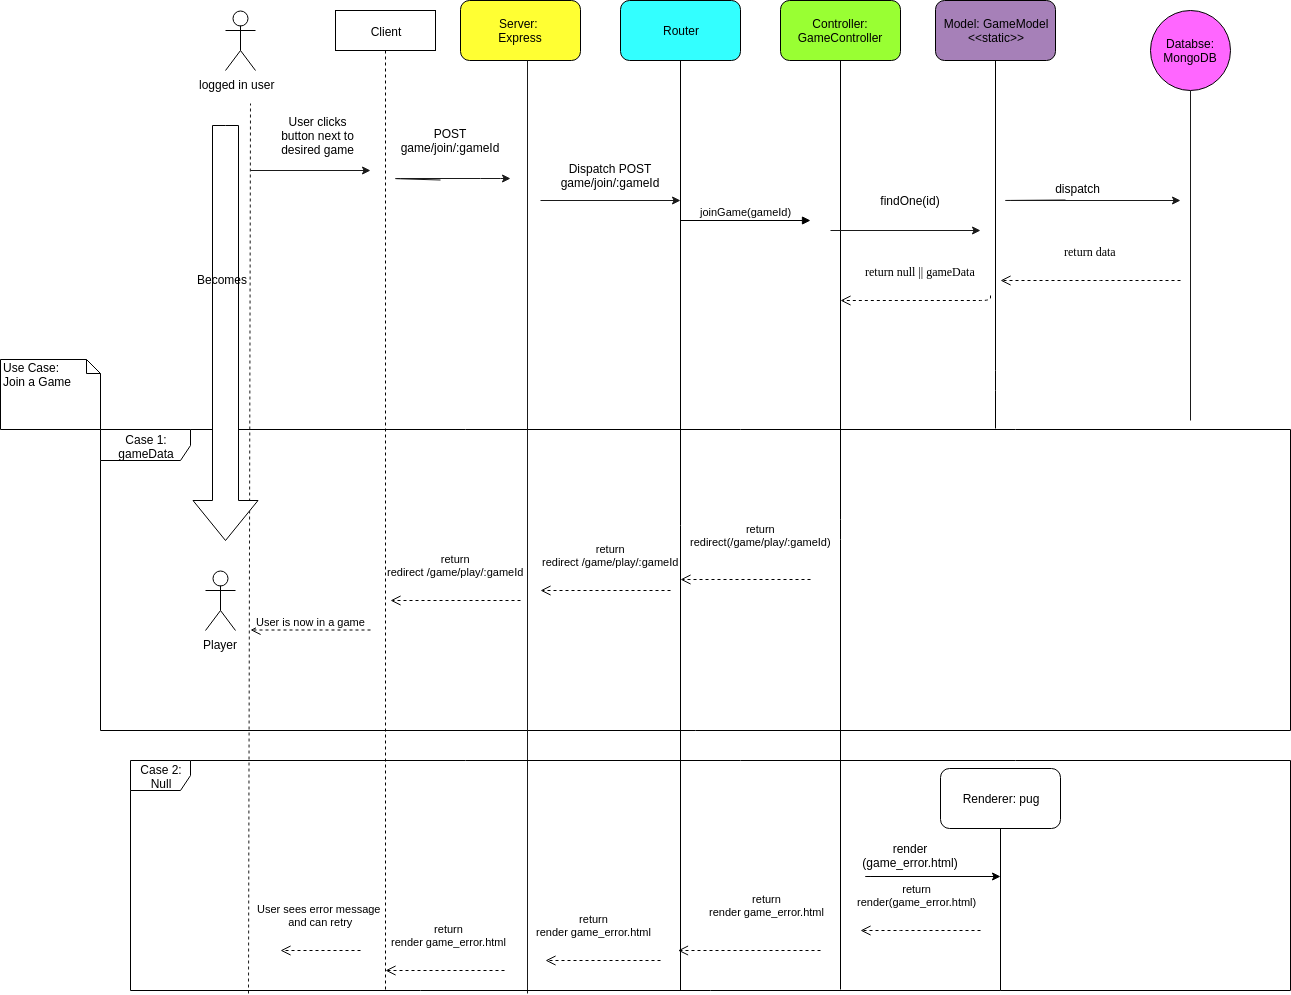

The diagram above was exported from draw.io. Its source (the exported page's mxGraphModel, read from the mxfile embedded in the PNG):
<mxGraphModel dx="1689" dy="429" grid="1" gridSize="10" guides="1" tooltips="1" connect="1" arrows="0" fold="1" page="1" pageScale="1" pageWidth="827" pageHeight="1169" math="0" shadow="0">
  <root>
    <mxCell id="0" />
    <mxCell id="1" parent="0" />
    <mxCell id="mJFvrMimGRMm3Qg9C1p4-9" value="Case 1: gameData" style="shape=umlFrame;whiteSpace=wrap;html=1;width=90;height=31;" parent="1" vertex="1">
      <mxGeometry x="-350" y="429" width="1190" height="301" as="geometry" />
    </mxCell>
    <mxCell id="A5bakkXWcIGXruRa_TLa-34" value="Dispatch POST game/join/:gameId" style="text;html=1;strokeColor=none;fillColor=none;align=center;verticalAlign=middle;whiteSpace=wrap;rounded=0;" parent="1" vertex="1">
      <mxGeometry x="90" y="150" width="140" height="50" as="geometry" />
    </mxCell>
    <mxCell id="A5bakkXWcIGXruRa_TLa-3" value="logged in user&amp;nbsp;&amp;nbsp;" style="shape=umlActor;verticalLabelPosition=bottom;labelBackgroundColor=#ffffff;verticalAlign=top;html=1;outlineConnect=0;" parent="1" vertex="1">
      <mxGeometry x="-225" y="10" width="30" height="60" as="geometry" />
    </mxCell>
    <mxCell id="A5bakkXWcIGXruRa_TLa-7" value="Server: &lt;br&gt;Express" style="rounded=1;whiteSpace=wrap;html=1;fillColor=#FFFF33;" parent="1" vertex="1">
      <mxGeometry x="10" width="120" height="60" as="geometry" />
    </mxCell>
    <mxCell id="A5bakkXWcIGXruRa_TLa-8" value="Router" style="rounded=1;whiteSpace=wrap;html=1;fillColor=#33FFFF;" parent="1" vertex="1">
      <mxGeometry x="170" width="120" height="60" as="geometry" />
    </mxCell>
    <mxCell id="A5bakkXWcIGXruRa_TLa-9" value="Controller: GameController" style="rounded=1;whiteSpace=wrap;html=1;fillColor=#99FF33;" parent="1" vertex="1">
      <mxGeometry x="330" width="120" height="60" as="geometry" />
    </mxCell>
    <mxCell id="A5bakkXWcIGXruRa_TLa-11" value="Model: GameModel&lt;br&gt;&amp;lt;&amp;lt;static&amp;gt;&amp;gt;" style="rounded=1;whiteSpace=wrap;html=1;fillColor=#A680B8;" parent="1" vertex="1">
      <mxGeometry x="485" width="120" height="60" as="geometry" />
    </mxCell>
    <mxCell id="A5bakkXWcIGXruRa_TLa-12" value="Databse: MongoDB" style="ellipse;whiteSpace=wrap;html=1;aspect=fixed;fillColor=#FF66FF;" parent="1" vertex="1">
      <mxGeometry x="700" y="10" width="80" height="80" as="geometry" />
    </mxCell>
    <mxCell id="A5bakkXWcIGXruRa_TLa-13" value="" style="endArrow=none;html=1;strokeColor=#1A1A1A;exitX=0.342;exitY=1.013;exitDx=0;exitDy=0;exitPerimeter=0;" parent="1" source="A5bakkXWcIGXruRa_TLa-59" edge="1">
      <mxGeometry width="50" height="50" relative="1" as="geometry">
        <mxPoint x="77" y="1058" as="sourcePoint" />
        <mxPoint x="77" y="60" as="targetPoint" />
        <Array as="points" />
      </mxGeometry>
    </mxCell>
    <mxCell id="A5bakkXWcIGXruRa_TLa-17" value="" style="endArrow=none;html=1;entryX=0.5;entryY=1;entryDx=0;entryDy=0;" parent="1" target="A5bakkXWcIGXruRa_TLa-9" edge="1">
      <mxGeometry width="50" height="50" relative="1" as="geometry">
        <mxPoint x="390" y="989" as="sourcePoint" />
        <mxPoint x="380" y="80" as="targetPoint" />
        <Array as="points">
          <mxPoint x="390" y="529" />
        </Array>
      </mxGeometry>
    </mxCell>
    <mxCell id="A5bakkXWcIGXruRa_TLa-20" value="" style="endArrow=none;html=1;entryX=0.5;entryY=1;entryDx=0;entryDy=0;" parent="1" target="A5bakkXWcIGXruRa_TLa-11" edge="1">
      <mxGeometry width="50" height="50" relative="1" as="geometry">
        <mxPoint x="545" y="428" as="sourcePoint" />
        <mxPoint x="620" y="70" as="targetPoint" />
        <Array as="points">
          <mxPoint x="545" y="380" />
        </Array>
      </mxGeometry>
    </mxCell>
    <mxCell id="A5bakkXWcIGXruRa_TLa-21" value="" style="endArrow=none;dashed=1;html=1;strokeColor=#1A1A1A;exitX=0.102;exitY=1.013;exitDx=0;exitDy=0;exitPerimeter=0;" parent="1" source="A5bakkXWcIGXruRa_TLa-59" edge="1">
      <mxGeometry width="50" height="50" relative="1" as="geometry">
        <mxPoint x="-200" y="1057" as="sourcePoint" />
        <mxPoint x="-200" y="103" as="targetPoint" />
      </mxGeometry>
    </mxCell>
    <mxCell id="A5bakkXWcIGXruRa_TLa-22" value="" style="endArrow=classic;html=1;strokeColor=#1A1A1A;" parent="1" edge="1">
      <mxGeometry width="50" height="50" relative="1" as="geometry">
        <mxPoint x="-200" y="170" as="sourcePoint" />
        <mxPoint x="-80" y="170" as="targetPoint" />
      </mxGeometry>
    </mxCell>
    <mxCell id="A5bakkXWcIGXruRa_TLa-23" value="User clicks button next to desired game" style="text;html=1;strokeColor=none;fillColor=none;align=center;verticalAlign=middle;whiteSpace=wrap;rounded=0;" parent="1" vertex="1">
      <mxGeometry x="-175" y="120" width="85" height="30" as="geometry" />
    </mxCell>
    <mxCell id="A5bakkXWcIGXruRa_TLa-31" value="" style="endArrow=classic;html=1;strokeColor=#1A1A1A;" parent="1" edge="1">
      <mxGeometry width="50" height="50" relative="1" as="geometry">
        <mxPoint x="-10" y="179.5" as="sourcePoint" />
        <mxPoint x="60" y="178" as="targetPoint" />
        <Array as="points">
          <mxPoint x="-60" y="178" />
          <mxPoint x="40" y="178" />
          <mxPoint x="60" y="178" />
        </Array>
      </mxGeometry>
    </mxCell>
    <mxCell id="A5bakkXWcIGXruRa_TLa-32" value="POST game/join/:gameId" style="text;html=1;strokeColor=none;fillColor=none;align=center;verticalAlign=middle;whiteSpace=wrap;rounded=0;" parent="1" vertex="1">
      <mxGeometry x="-65" y="120" width="130" height="40" as="geometry" />
    </mxCell>
    <mxCell id="A5bakkXWcIGXruRa_TLa-33" value="" style="endArrow=classic;html=1;strokeColor=#1A1A1A;" parent="1" edge="1">
      <mxGeometry width="50" height="50" relative="1" as="geometry">
        <mxPoint x="90" y="200" as="sourcePoint" />
        <mxPoint x="230" y="200" as="targetPoint" />
        <Array as="points" />
      </mxGeometry>
    </mxCell>
    <mxCell id="A5bakkXWcIGXruRa_TLa-35" value="" style="endArrow=classic;html=1;strokeColor=#1A1A1A;" parent="1" edge="1">
      <mxGeometry width="50" height="50" relative="1" as="geometry">
        <mxPoint x="380" y="230" as="sourcePoint" />
        <mxPoint x="530" y="230" as="targetPoint" />
      </mxGeometry>
    </mxCell>
    <mxCell id="A5bakkXWcIGXruRa_TLa-37" value="findOne(id)" style="text;html=1;strokeColor=none;fillColor=none;align=center;verticalAlign=middle;whiteSpace=wrap;rounded=0;" parent="1" vertex="1">
      <mxGeometry x="400" y="175" width="120" height="50" as="geometry" />
    </mxCell>
    <mxCell id="A5bakkXWcIGXruRa_TLa-38" value="" style="endArrow=none;html=1;strokeColor=#1A1A1A;entryX=0.5;entryY=1;entryDx=0;entryDy=0;" parent="1" target="A5bakkXWcIGXruRa_TLa-12" edge="1">
      <mxGeometry width="50" height="50" relative="1" as="geometry">
        <mxPoint x="740" y="420" as="sourcePoint" />
        <mxPoint x="70" y="410" as="targetPoint" />
        <Array as="points" />
      </mxGeometry>
    </mxCell>
    <mxCell id="A5bakkXWcIGXruRa_TLa-40" value="dispatch" style="text;html=1;strokeColor=none;fillColor=none;align=center;verticalAlign=middle;whiteSpace=wrap;rounded=0;" parent="1" vertex="1">
      <mxGeometry x="535" y="160" width="185" height="55" as="geometry" />
    </mxCell>
    <mxCell id="A5bakkXWcIGXruRa_TLa-41" value="" style="endArrow=classic;html=1;strokeColor=#1A1A1A;" parent="1" edge="1">
      <mxGeometry width="50" height="50" relative="1" as="geometry">
        <mxPoint x="615" y="199.5" as="sourcePoint" />
        <mxPoint x="730" y="200" as="targetPoint" />
        <Array as="points">
          <mxPoint x="550" y="200" />
        </Array>
      </mxGeometry>
    </mxCell>
    <mxCell id="A5bakkXWcIGXruRa_TLa-59" value="Case 2: Null" style="shape=umlFrame;whiteSpace=wrap;html=1;fillColor=#FFFFFF;" parent="1" vertex="1">
      <mxGeometry x="-320" y="760" width="1160" height="230" as="geometry" />
    </mxCell>
    <mxCell id="1L9fPa25UcgceN9d1p97-4" value="Renderer: pug" style="rounded=1;whiteSpace=wrap;html=1;" parent="1" vertex="1">
      <mxGeometry x="490" y="768" width="120" height="60" as="geometry" />
    </mxCell>
    <mxCell id="1L9fPa25UcgceN9d1p97-6" value="" style="endArrow=none;html=1;entryX=0.5;entryY=1;entryDx=0;entryDy=0;exitX=0.75;exitY=1;exitDx=0;exitDy=0;exitPerimeter=0;" parent="1" source="A5bakkXWcIGXruRa_TLa-59" target="1L9fPa25UcgceN9d1p97-4" edge="1">
      <mxGeometry width="50" height="50" relative="1" as="geometry">
        <mxPoint x="533" y="990" as="sourcePoint" />
        <mxPoint x="750" y="730" as="targetPoint" />
        <Array as="points" />
      </mxGeometry>
    </mxCell>
    <mxCell id="1L9fPa25UcgceN9d1p97-7" value="" style="endArrow=classic;html=1;" parent="1" edge="1">
      <mxGeometry width="50" height="50" relative="1" as="geometry">
        <mxPoint x="468" y="876" as="sourcePoint" />
        <mxPoint x="550" y="876" as="targetPoint" />
        <Array as="points">
          <mxPoint x="410" y="876" />
        </Array>
      </mxGeometry>
    </mxCell>
    <mxCell id="1L9fPa25UcgceN9d1p97-8" value="render&lt;br&gt;(game_error.html)" style="text;html=1;strokeColor=none;fillColor=none;align=center;verticalAlign=middle;whiteSpace=wrap;rounded=0;" parent="1" vertex="1">
      <mxGeometry x="405" y="840" width="110" height="30" as="geometry" />
    </mxCell>
    <mxCell id="mJFvrMimGRMm3Qg9C1p4-1" value="Use Case: &lt;br&gt;Join a Game" style="shape=note;whiteSpace=wrap;html=1;size=14;verticalAlign=top;align=left;spacingTop=-6;" parent="1" vertex="1">
      <mxGeometry x="-450" y="359" width="100" height="70" as="geometry" />
    </mxCell>
    <mxCell id="mJFvrMimGRMm3Qg9C1p4-2" value="Client" style="shape=umlLifeline;perimeter=lifelinePerimeter;whiteSpace=wrap;html=1;container=1;collapsible=0;recursiveResize=0;outlineConnect=0;" parent="1" vertex="1">
      <mxGeometry x="-115" y="10" width="100" height="980" as="geometry" />
    </mxCell>
    <mxCell id="mJFvrMimGRMm3Qg9C1p4-21" value="return&lt;br&gt;render game_error.html" style="html=1;verticalAlign=bottom;endArrow=open;dashed=1;endSize=8;exitX=0.322;exitY=0.913;exitDx=0;exitDy=0;exitPerimeter=0;" parent="mJFvrMimGRMm3Qg9C1p4-2" source="A5bakkXWcIGXruRa_TLa-59" edge="1">
      <mxGeometry x="-0.0656" y="-20" relative="1" as="geometry">
        <mxPoint x="150" y="960" as="sourcePoint" />
        <mxPoint x="50" y="960" as="targetPoint" />
        <mxPoint as="offset" />
      </mxGeometry>
    </mxCell>
    <mxCell id="mJFvrMimGRMm3Qg9C1p4-3" value="joinGame(gameId)" style="html=1;verticalAlign=bottom;endArrow=block;" parent="1" edge="1">
      <mxGeometry width="80" relative="1" as="geometry">
        <mxPoint x="230" y="220" as="sourcePoint" />
        <mxPoint x="360" y="220" as="targetPoint" />
      </mxGeometry>
    </mxCell>
    <mxCell id="A5bakkXWcIGXruRa_TLa-16" value="" style="endArrow=none;html=1;entryX=0.5;entryY=1;entryDx=0;entryDy=0;" parent="1" target="A5bakkXWcIGXruRa_TLa-8" edge="1">
      <mxGeometry width="50" height="50" relative="1" as="geometry">
        <mxPoint x="230" y="990" as="sourcePoint" />
        <mxPoint x="190" y="70" as="targetPoint" />
        <Array as="points" />
      </mxGeometry>
    </mxCell>
    <mxCell id="mJFvrMimGRMm3Qg9C1p4-6" value="return data" style="html=1;verticalAlign=bottom;endArrow=open;dashed=1;endSize=8;labelBackgroundColor=none;fontFamily=Verdana;fontSize=12;edgeStyle=elbowEdgeStyle;elbow=vertical;" parent="1" edge="1">
      <mxGeometry y="-20" relative="1" as="geometry">
        <mxPoint x="550" y="280" as="targetPoint" />
        <mxPoint x="730" y="280" as="sourcePoint" />
        <mxPoint as="offset" />
      </mxGeometry>
    </mxCell>
    <mxCell id="mJFvrMimGRMm3Qg9C1p4-7" value="return null || gameData" style="html=1;verticalAlign=bottom;endArrow=open;dashed=1;endSize=8;labelBackgroundColor=none;fontFamily=Verdana;fontSize=12;edgeStyle=elbowEdgeStyle;elbow=vertical;" parent="1" edge="1">
      <mxGeometry x="-0.0323" y="-20" relative="1" as="geometry">
        <mxPoint x="390" y="300" as="targetPoint" />
        <mxPoint x="540" y="295" as="sourcePoint" />
        <Array as="points">
          <mxPoint x="520" y="300" />
        </Array>
        <mxPoint as="offset" />
      </mxGeometry>
    </mxCell>
    <mxCell id="mJFvrMimGRMm3Qg9C1p4-11" value="return&lt;br&gt;redirect(/game/play/:gameId)" style="html=1;verticalAlign=bottom;endArrow=open;dashed=1;endSize=8;" parent="1" edge="1">
      <mxGeometry x="-0.2308" y="-29" relative="1" as="geometry">
        <mxPoint x="360" y="579" as="sourcePoint" />
        <mxPoint x="230" y="579" as="targetPoint" />
        <mxPoint as="offset" />
      </mxGeometry>
    </mxCell>
    <mxCell id="mJFvrMimGRMm3Qg9C1p4-12" value="return&lt;br&gt;redirect /game/play/:gameId" style="html=1;verticalAlign=bottom;endArrow=open;dashed=1;endSize=8;" parent="1" edge="1">
      <mxGeometry x="-0.0769" y="-20" relative="1" as="geometry">
        <mxPoint x="220" y="590" as="sourcePoint" />
        <mxPoint x="90" y="590" as="targetPoint" />
        <mxPoint as="offset" />
      </mxGeometry>
    </mxCell>
    <mxCell id="mJFvrMimGRMm3Qg9C1p4-14" value="User is now in a game" style="html=1;verticalAlign=bottom;endArrow=open;dashed=1;endSize=8;" parent="1" edge="1">
      <mxGeometry relative="1" as="geometry">
        <mxPoint x="-80" y="629.5" as="sourcePoint" />
        <mxPoint x="-200" y="629.5" as="targetPoint" />
      </mxGeometry>
    </mxCell>
    <mxCell id="mJFvrMimGRMm3Qg9C1p4-15" value="Player" style="shape=umlActor;verticalLabelPosition=bottom;labelBackgroundColor=#ffffff;verticalAlign=top;html=1;" parent="1" vertex="1">
      <mxGeometry x="-245" y="570" width="30" height="60" as="geometry" />
    </mxCell>
    <mxCell id="mJFvrMimGRMm3Qg9C1p4-16" value="" style="html=1;shadow=0;dashed=0;align=center;verticalAlign=middle;shape=mxgraph.arrows2.arrow;dy=0.6;dx=40;direction=south;notch=0;" parent="1" vertex="1">
      <mxGeometry x="-257.5" y="125" width="65" height="415" as="geometry" />
    </mxCell>
    <mxCell id="mJFvrMimGRMm3Qg9C1p4-17" value="Becomes" style="text;html=1;resizable=0;points=[];autosize=1;align=left;verticalAlign=top;spacingTop=-4;" parent="1" vertex="1">
      <mxGeometry x="-255" y="270" width="70" height="20" as="geometry" />
    </mxCell>
    <mxCell id="mJFvrMimGRMm3Qg9C1p4-18" value="return&lt;br&gt;render(game_error.html)" style="html=1;verticalAlign=bottom;endArrow=open;dashed=1;endSize=8;entryX=0.629;entryY=0.739;entryDx=0;entryDy=0;entryPerimeter=0;" parent="1" target="A5bakkXWcIGXruRa_TLa-59" edge="1">
      <mxGeometry x="0.0588" y="-20" relative="1" as="geometry">
        <mxPoint x="530" y="930" as="sourcePoint" />
        <mxPoint x="430" y="930" as="targetPoint" />
        <Array as="points">
          <mxPoint x="440" y="930" />
        </Array>
        <mxPoint as="offset" />
      </mxGeometry>
    </mxCell>
    <mxCell id="mJFvrMimGRMm3Qg9C1p4-19" value="return&lt;br&gt;render game_error.html" style="html=1;verticalAlign=bottom;endArrow=open;dashed=1;endSize=8;" parent="1" edge="1">
      <mxGeometry x="-0.2453" y="-30" relative="1" as="geometry">
        <mxPoint x="370" y="950" as="sourcePoint" />
        <mxPoint x="227.5" y="950" as="targetPoint" />
        <mxPoint as="offset" />
      </mxGeometry>
    </mxCell>
    <mxCell id="mJFvrMimGRMm3Qg9C1p4-20" value="return&lt;br&gt;render game_error.html" style="html=1;verticalAlign=bottom;endArrow=open;dashed=1;endSize=8;" parent="1" edge="1">
      <mxGeometry x="0.1698" y="-20" relative="1" as="geometry">
        <mxPoint x="210" y="960" as="sourcePoint" />
        <mxPoint x="95" y="960" as="targetPoint" />
        <mxPoint as="offset" />
      </mxGeometry>
    </mxCell>
    <mxCell id="mJFvrMimGRMm3Qg9C1p4-22" value="User sees error message &lt;br&gt;and can retry" style="html=1;verticalAlign=bottom;endArrow=open;dashed=1;endSize=8;" parent="1" edge="1">
      <mxGeometry y="-20" relative="1" as="geometry">
        <mxPoint x="-90" y="950" as="sourcePoint" />
        <mxPoint x="-170" y="950" as="targetPoint" />
        <mxPoint as="offset" />
      </mxGeometry>
    </mxCell>
    <mxCell id="mJFvrMimGRMm3Qg9C1p4-13" value="return&lt;br&gt;redirect /game/play/:gameId" style="html=1;verticalAlign=bottom;endArrow=open;dashed=1;endSize=8;" parent="1" edge="1">
      <mxGeometry y="-20" relative="1" as="geometry">
        <mxPoint x="70" y="600" as="sourcePoint" />
        <mxPoint x="-60" y="600" as="targetPoint" />
        <mxPoint as="offset" />
      </mxGeometry>
    </mxCell>
  </root>
</mxGraphModel>